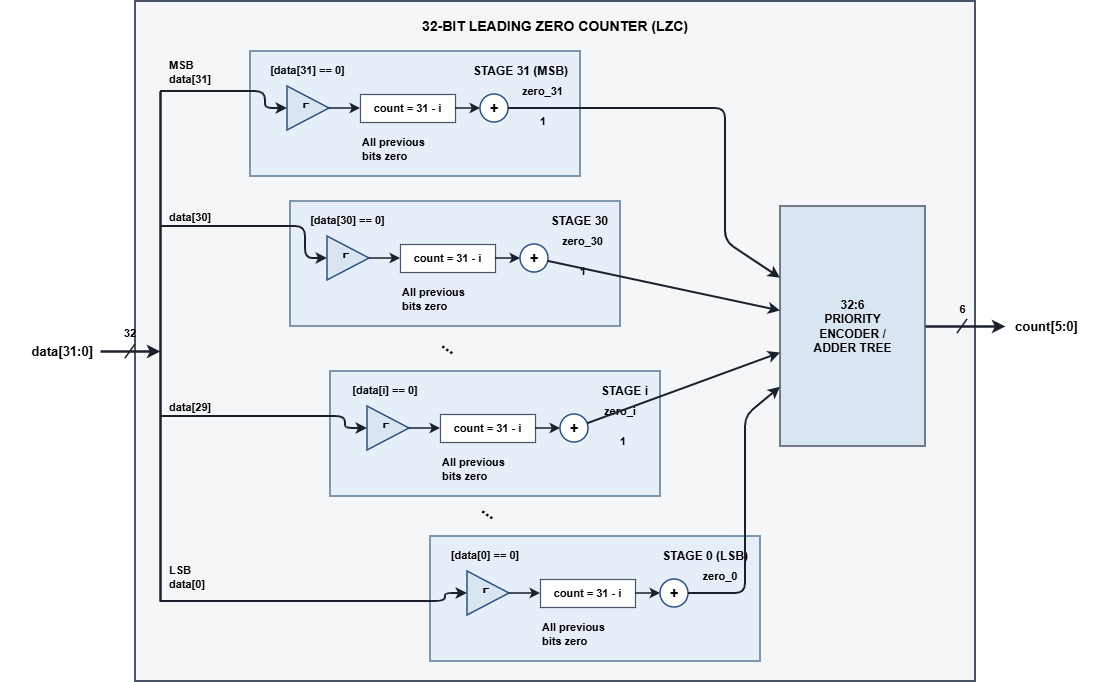

The diagram above was exported from draw.io. Its source (the exported page's mxGraphModel, read from the mxfile embedded in the PNG):
<mxGraphModel dx="1548" dy="806" grid="1" gridSize="10" guides="1" tooltips="1" connect="1" arrows="1" fold="1" page="1" pageScale="1" pageWidth="850" pageHeight="1100" math="0" shadow="0">
  <root>
    <mxCell id="0" />
    <mxCell id="1" parent="0" />
    <mxCell id="lzc_frame" parent="1" style="rounded=0;whiteSpace=wrap;html=1;fillColor=#f4f6f8;strokeColor=#4a5568;strokeWidth=2;verticalAlign=top;align=center;fontStyle=1;fontSize=14;spacingTop=10;" value="32-BIT LEADING ZERO COUNTER (LZC)" vertex="1">
      <mxGeometry height="680" width="840" x="170" y="50" as="geometry" />
    </mxCell>
    <mxCell id="in_bus" parent="1" style="text;html=1;strokeColor=none;fillColor=none;align=right;verticalAlign=middle;whiteSpace=wrap;fontStyle=1;fontSize=13;" value="data[31:0]" vertex="1">
      <mxGeometry height="30" width="95" x="35" y="385" as="geometry" />
    </mxCell>
    <mxCell id="in_line" edge="1" parent="1" style="endArrow=classic;html=1;strokeWidth=2.5;strokeColor=#1a202c;" value="">
      <mxGeometry relative="1" as="geometry">
        <mxPoint x="135" y="400" as="sourcePoint" />
        <mxPoint x="195" y="400" as="targetPoint" />
      </mxGeometry>
    </mxCell>
    <mxCell id="in_bus_width" parent="1" style="text;html=1;strokeColor=none;fillColor=none;align=center;verticalAlign=middle;whiteSpace=wrap;fontStyle=1;fontSize=11;" value="32" vertex="1">
      <mxGeometry height="20" width="30" x="150" y="372" as="geometry" />
    </mxCell>
    <mxCell id="in_slash" edge="1" parent="1" style="endArrow=none;html=1;strokeWidth=1.5;strokeColor=#1a202c;" value="">
      <mxGeometry relative="1" as="geometry">
        <mxPoint x="160" y="407" as="sourcePoint" />
        <mxPoint x="170" y="393" as="targetPoint" />
      </mxGeometry>
    </mxCell>
    <mxCell id="lbl_msb" parent="1" style="text;html=1;strokeColor=none;fillColor=none;align=left;verticalAlign=middle;whiteSpace=wrap;fontStyle=1;fontSize=11;" value="MSB&#10;data[31]" vertex="1">
      <mxGeometry height="32" width="60" x="202" y="105" as="geometry" />
    </mxCell>
    <mxCell id="lbl_d30" parent="1" style="text;html=1;strokeColor=none;fillColor=none;align=left;verticalAlign=middle;whiteSpace=wrap;fontStyle=1;fontSize=11;" value="data[30]" vertex="1">
      <mxGeometry height="22" width="60" x="202" y="255" as="geometry" />
    </mxCell>
    <mxCell id="lbl_d29" parent="1" style="text;html=1;strokeColor=none;fillColor=none;align=left;verticalAlign=middle;whiteSpace=wrap;fontStyle=1;fontSize=11;" value="data[29]" vertex="1">
      <mxGeometry height="22" width="60" x="202" y="445" as="geometry" />
    </mxCell>
    <mxCell id="lbl_lsb" parent="1" style="text;html=1;strokeColor=none;fillColor=none;align=left;verticalAlign=middle;whiteSpace=wrap;fontStyle=1;fontSize=11;" value="LSB&#10;data[0]" vertex="1">
      <mxGeometry height="32" width="60" x="202" y="610" as="geometry" />
    </mxCell>
    <mxCell id="trunk_line" edge="1" parent="1" style="endArrow=none;html=1;strokeWidth=2.5;strokeColor=#1a202c;" value="">
      <mxGeometry relative="1" as="geometry">
        <mxPoint x="195" y="140" as="sourcePoint" />
        <mxPoint x="195" y="650" as="targetPoint" />
      </mxGeometry>
    </mxCell>
    <mxCell id="st31_box" parent="1" style="rounded=0;whiteSpace=wrap;html=1;fillColor=#e6eff8;strokeColor=#5a7896;strokeWidth=1.5;verticalAlign=top;align=right;fontStyle=1;fontSize=12;spacingTop=6;spacingRight=10;" value="STAGE 31 (MSB)" vertex="1">
      <mxGeometry height="125" width="330" x="285" y="100" as="geometry" />
    </mxCell>
    <mxCell id="st31_cond" parent="1" style="text;html=1;strokeColor=none;fillColor=none;align=center;verticalAlign=middle;whiteSpace=wrap;fontStyle=1;fontSize=11;" value="[data[31] == 0]" vertex="1">
      <mxGeometry height="22" width="95" x="295" y="108" as="geometry" />
    </mxCell>
    <mxCell id="st31_cmp" parent="1" style="triangle;whiteSpace=wrap;html=1;fillColor=#d9e6f2;strokeColor=#2c5282;strokeWidth=1.5;fontSize=14;fontStyle=1;" value="⌜" vertex="1">
      <mxGeometry height="44" width="42" x="322" y="135" as="geometry" />
    </mxCell>
    <mxCell id="st31_expr" parent="1" style="rounded=0;whiteSpace=wrap;html=1;fillColor=#ffffff;strokeColor=#4a5568;strokeWidth=1.2;fontStyle=1;fontSize=11;" value="count = 31 - i" vertex="1">
      <mxGeometry height="28" width="95" x="395" y="143" as="geometry" />
    </mxCell>
    <mxCell id="st31_prev" parent="1" style="text;html=1;strokeColor=none;fillColor=none;align=left;verticalAlign=middle;whiteSpace=wrap;fontStyle=1;fontSize=11;" value="All previous&#10;bits zero" vertex="1">
      <mxGeometry height="32" width="95" x="395" y="182" as="geometry" />
    </mxCell>
    <mxCell id="st31_add" parent="1" style="ellipse;whiteSpace=wrap;html=1;fillColor=#ffffff;strokeColor=#2c5282;strokeWidth=1.5;fontStyle=1;fontSize=14;" value="+" vertex="1">
      <mxGeometry height="28" width="28" x="515" y="143" as="geometry" />
    </mxCell>
    <mxCell id="z31_lbl" parent="1" style="text;html=1;strokeColor=none;fillColor=none;align=center;verticalAlign=middle;whiteSpace=wrap;fontStyle=1;fontSize=11;" value="zero_31" vertex="1">
      <mxGeometry height="20" width="55" x="550" y="130" as="geometry" />
    </mxCell>
    <mxCell id="z31_w" parent="1" style="text;html=1;strokeColor=none;fillColor=none;align=center;verticalAlign=middle;whiteSpace=wrap;fontStyle=1;fontSize=11;" value="1" vertex="1">
      <mxGeometry height="20" width="20" x="568" y="160" as="geometry" />
    </mxCell>
    <mxCell id="st30_box" parent="1" style="rounded=0;whiteSpace=wrap;html=1;fillColor=#e6eff8;strokeColor=#5a7896;strokeWidth=1.5;verticalAlign=top;align=right;fontStyle=1;fontSize=12;spacingTop=6;spacingRight=10;" value="STAGE 30" vertex="1">
      <mxGeometry height="125" width="330" x="325" y="250" as="geometry" />
    </mxCell>
    <mxCell id="st30_cond" parent="1" style="text;html=1;strokeColor=none;fillColor=none;align=center;verticalAlign=middle;whiteSpace=wrap;fontStyle=1;fontSize=11;" value="[data[30] == 0]" vertex="1">
      <mxGeometry height="22" width="95" x="335" y="258" as="geometry" />
    </mxCell>
    <mxCell id="st30_cmp" parent="1" style="triangle;whiteSpace=wrap;html=1;fillColor=#d9e6f2;strokeColor=#2c5282;strokeWidth=1.5;fontSize=14;fontStyle=1;" value="⌜" vertex="1">
      <mxGeometry height="44" width="42" x="362" y="285" as="geometry" />
    </mxCell>
    <mxCell id="st30_expr" parent="1" style="rounded=0;whiteSpace=wrap;html=1;fillColor=#ffffff;strokeColor=#4a5568;strokeWidth=1.2;fontStyle=1;fontSize=11;" value="count = 31 - i" vertex="1">
      <mxGeometry height="28" width="95" x="435" y="293" as="geometry" />
    </mxCell>
    <mxCell id="st30_prev" parent="1" style="text;html=1;strokeColor=none;fillColor=none;align=left;verticalAlign=middle;whiteSpace=wrap;fontStyle=1;fontSize=11;" value="All previous&#10;bits zero" vertex="1">
      <mxGeometry height="32" width="95" x="435" y="332" as="geometry" />
    </mxCell>
    <mxCell id="st30_add" parent="1" style="ellipse;whiteSpace=wrap;html=1;fillColor=#ffffff;strokeColor=#2c5282;strokeWidth=1.5;fontStyle=1;fontSize=14;" value="+" vertex="1">
      <mxGeometry height="28" width="28" x="555" y="293" as="geometry" />
    </mxCell>
    <mxCell id="z30_lbl" parent="1" style="text;html=1;strokeColor=none;fillColor=none;align=center;verticalAlign=middle;whiteSpace=wrap;fontStyle=1;fontSize=11;" value="zero_30" vertex="1">
      <mxGeometry height="20" width="55" x="590" y="280" as="geometry" />
    </mxCell>
    <mxCell id="z30_w" parent="1" style="text;html=1;strokeColor=none;fillColor=none;align=center;verticalAlign=middle;whiteSpace=wrap;fontStyle=1;fontSize=11;" value="1" vertex="1">
      <mxGeometry height="20" width="20" x="608" y="310" as="geometry" />
    </mxCell>
    <mxCell id="ell_1" parent="1" style="text;html=1;strokeColor=none;fillColor=none;align=center;verticalAlign=middle;whiteSpace=wrap;fontStyle=1;fontSize=18;rotation=35;" value="..." vertex="1">
      <mxGeometry height="30" width="40" x="465" y="380" as="geometry" />
    </mxCell>
    <mxCell id="ell_2" parent="1" style="text;html=1;strokeColor=none;fillColor=none;align=center;verticalAlign=middle;whiteSpace=wrap;fontStyle=1;fontSize=18;rotation=35;" value="..." vertex="1">
      <mxGeometry height="30" width="40" x="505" y="545" as="geometry" />
    </mxCell>
    <mxCell id="sti_box" parent="1" style="rounded=0;whiteSpace=wrap;html=1;fillColor=#e6eff8;strokeColor=#5a7896;strokeWidth=1.5;verticalAlign=top;align=right;fontStyle=1;fontSize=12;spacingTop=6;spacingRight=10;" value="STAGE i" vertex="1">
      <mxGeometry height="125" width="330" x="365" y="420" as="geometry" />
    </mxCell>
    <mxCell id="sti_cond" parent="1" style="text;html=1;strokeColor=none;fillColor=none;align=center;verticalAlign=middle;whiteSpace=wrap;fontStyle=1;fontSize=11;" value="[data[i] == 0]" vertex="1">
      <mxGeometry height="22" width="90" x="375" y="428" as="geometry" />
    </mxCell>
    <mxCell id="sti_cmp" parent="1" style="triangle;whiteSpace=wrap;html=1;fillColor=#d9e6f2;strokeColor=#2c5282;strokeWidth=1.5;fontSize=14;fontStyle=1;" value="⌜" vertex="1">
      <mxGeometry height="44" width="42" x="402" y="455" as="geometry" />
    </mxCell>
    <mxCell id="sti_expr" parent="1" style="rounded=0;whiteSpace=wrap;html=1;fillColor=#ffffff;strokeColor=#4a5568;strokeWidth=1.2;fontStyle=1;fontSize=11;" value="count = 31 - i" vertex="1">
      <mxGeometry height="28" width="95" x="475" y="463" as="geometry" />
    </mxCell>
    <mxCell id="sti_prev" parent="1" style="text;html=1;strokeColor=none;fillColor=none;align=left;verticalAlign=middle;whiteSpace=wrap;fontStyle=1;fontSize=11;" value="All previous&#10;bits zero" vertex="1">
      <mxGeometry height="32" width="95" x="475" y="502" as="geometry" />
    </mxCell>
    <mxCell id="sti_add" parent="1" style="ellipse;whiteSpace=wrap;html=1;fillColor=#ffffff;strokeColor=#2c5282;strokeWidth=1.5;fontStyle=1;fontSize=14;" value="+" vertex="1">
      <mxGeometry height="28" width="28" x="595" y="463" as="geometry" />
    </mxCell>
    <mxCell id="zi_lbl" parent="1" style="text;html=1;strokeColor=none;fillColor=none;align=center;verticalAlign=middle;whiteSpace=wrap;fontStyle=1;fontSize=11;" value="zero_i" vertex="1">
      <mxGeometry height="20" width="50" x="630" y="450" as="geometry" />
    </mxCell>
    <mxCell id="zi_w" parent="1" style="text;html=1;strokeColor=none;fillColor=none;align=center;verticalAlign=middle;whiteSpace=wrap;fontStyle=1;fontSize=11;" value="1" vertex="1">
      <mxGeometry height="20" width="20" x="648" y="480" as="geometry" />
    </mxCell>
    <mxCell id="st0_box" parent="1" style="rounded=0;whiteSpace=wrap;html=1;fillColor=#e6eff8;strokeColor=#5a7896;strokeWidth=1.5;verticalAlign=top;align=right;fontStyle=1;fontSize=12;spacingTop=6;spacingRight=10;" value="STAGE 0 (LSB)" vertex="1">
      <mxGeometry height="125" width="330" x="465" y="585" as="geometry" />
    </mxCell>
    <mxCell id="st0_cond" parent="1" style="text;html=1;strokeColor=none;fillColor=none;align=center;verticalAlign=middle;whiteSpace=wrap;fontStyle=1;fontSize=11;" value="[data[0] == 0]" vertex="1">
      <mxGeometry height="22" width="90" x="475" y="593" as="geometry" />
    </mxCell>
    <mxCell id="st0_cmp" parent="1" style="triangle;whiteSpace=wrap;html=1;fillColor=#d9e6f2;strokeColor=#2c5282;strokeWidth=1.5;fontSize=14;fontStyle=1;" value="⌜" vertex="1">
      <mxGeometry height="44" width="42" x="502" y="620" as="geometry" />
    </mxCell>
    <mxCell id="st0_expr" parent="1" style="rounded=0;whiteSpace=wrap;html=1;fillColor=#ffffff;strokeColor=#4a5568;strokeWidth=1.2;fontStyle=1;fontSize=11;" value="count = 31 - i" vertex="1">
      <mxGeometry height="28" width="95" x="575" y="628" as="geometry" />
    </mxCell>
    <mxCell id="st0_prev" parent="1" style="text;html=1;strokeColor=none;fillColor=none;align=left;verticalAlign=middle;whiteSpace=wrap;fontStyle=1;fontSize=11;" value="All previous&#10;bits zero" vertex="1">
      <mxGeometry height="32" width="95" x="575" y="667" as="geometry" />
    </mxCell>
    <mxCell id="st0_add" parent="1" style="ellipse;whiteSpace=wrap;html=1;fillColor=#ffffff;strokeColor=#2c5282;strokeWidth=1.5;fontStyle=1;fontSize=14;" value="+" vertex="1">
      <mxGeometry height="28" width="28" x="695" y="628" as="geometry" />
    </mxCell>
    <mxCell id="z0_lbl" parent="1" style="text;html=1;strokeColor=none;fillColor=none;align=center;verticalAlign=middle;whiteSpace=wrap;fontStyle=1;fontSize=11;" value="zero_0" vertex="1">
      <mxGeometry height="20" width="50" x="730" y="615" as="geometry" />
    </mxCell>
    <mxCell id="enc_box" parent="1" style="rounded=0;whiteSpace=wrap;html=1;fillColor=#d9e6f2;strokeColor=#4a5568;strokeWidth=1.5;fontStyle=1;fontSize=12;align=center;verticalAlign=middle;" value="32:6&#10;PRIORITY&#10;ENCODER /&#10;ADDER TREE" vertex="1">
      <mxGeometry height="240" width="145" x="815" y="255" as="geometry" />
    </mxCell>
    <mxCell id="out_line" edge="1" parent="1" style="endArrow=classic;html=1;strokeWidth=2.5;strokeColor=#1a202c;" value="">
      <mxGeometry relative="1" as="geometry">
        <mxPoint x="960" y="375" as="sourcePoint" />
        <mxPoint x="1040" y="375" as="targetPoint" />
      </mxGeometry>
    </mxCell>
    <mxCell id="out_bus_width" parent="1" style="text;html=1;strokeColor=none;fillColor=none;align=center;verticalAlign=middle;whiteSpace=wrap;fontStyle=1;fontSize=11;" value="6" vertex="1">
      <mxGeometry height="20" width="25" x="985" y="348" as="geometry" />
    </mxCell>
    <mxCell id="out_slash" edge="1" parent="1" style="endArrow=none;html=1;strokeWidth=1.5;strokeColor=#1a202c;" value="">
      <mxGeometry relative="1" as="geometry">
        <mxPoint x="992" y="382" as="sourcePoint" />
        <mxPoint x="1002" y="368" as="targetPoint" />
      </mxGeometry>
    </mxCell>
    <mxCell id="out_bus" parent="1" style="text;html=1;strokeColor=none;fillColor=none;align=left;verticalAlign=middle;whiteSpace=wrap;fontStyle=1;fontSize=13;" value="count[5:0]" vertex="1">
      <mxGeometry height="30" width="95" x="1048" y="360" as="geometry" />
    </mxCell>
    <mxCell id="t31" edge="1" parent="1" style="endArrow=classic;html=1;strokeWidth=1.8;strokeColor=#1a202c;" target="st31_cmp" value="">
      <mxGeometry relative="1" as="geometry">
        <Array as="points">
          <mxPoint x="300" y="140" />
          <mxPoint x="300" y="157" />
        </Array>
        <mxPoint x="195" y="140" as="sourcePoint" />
        <mxPoint x="322" y="157" as="targetPoint" />
      </mxGeometry>
    </mxCell>
    <mxCell id="t30" edge="1" parent="1" style="endArrow=classic;html=1;strokeWidth=1.8;strokeColor=#1a202c;" target="st30_cmp" value="">
      <mxGeometry relative="1" as="geometry">
        <Array as="points">
          <mxPoint x="340" y="275" />
          <mxPoint x="340" y="307" />
        </Array>
        <mxPoint x="195" y="275" as="sourcePoint" />
        <mxPoint x="362" y="307" as="targetPoint" />
      </mxGeometry>
    </mxCell>
    <mxCell id="t29" edge="1" parent="1" style="endArrow=classic;html=1;strokeWidth=1.8;strokeColor=#1a202c;" target="sti_cmp" value="">
      <mxGeometry relative="1" as="geometry">
        <Array as="points">
          <mxPoint x="380" y="465" />
          <mxPoint x="380" y="477" />
        </Array>
        <mxPoint x="195" y="465" as="sourcePoint" />
        <mxPoint x="402" y="477" as="targetPoint" />
      </mxGeometry>
    </mxCell>
    <mxCell id="t0" edge="1" parent="1" style="endArrow=classic;html=1;strokeWidth=1.8;strokeColor=#1a202c;" target="st0_cmp" value="">
      <mxGeometry relative="1" as="geometry">
        <Array as="points">
          <mxPoint x="480" y="650" />
          <mxPoint x="480" y="642" />
        </Array>
        <mxPoint x="195" y="650" as="sourcePoint" />
        <mxPoint x="502" y="642" as="targetPoint" />
      </mxGeometry>
    </mxCell>
    <mxCell id="s31_c2e" edge="1" parent="1" source="st31_cmp" style="endArrow=classic;html=1;strokeWidth=1.5;strokeColor=#1a202c;" target="st31_expr" value="">
      <mxGeometry relative="1" as="geometry" />
    </mxCell>
    <mxCell id="s31_e2a" edge="1" parent="1" source="st31_expr" style="endArrow=classic;html=1;strokeWidth=1.5;strokeColor=#1a202c;" target="st31_add" value="">
      <mxGeometry relative="1" as="geometry" />
    </mxCell>
    <mxCell id="s31_a2enc" edge="1" parent="1" source="st31_add" style="endArrow=classic;html=1;strokeWidth=2;strokeColor=#1a202c;" target="enc_box" value="">
      <mxGeometry relative="1" as="geometry">
        <Array as="points">
          <mxPoint x="760" y="157" />
          <mxPoint x="760" y="290" />
        </Array>
      </mxGeometry>
    </mxCell>
    <mxCell id="s30_c2e" edge="1" parent="1" source="st30_cmp" style="endArrow=classic;html=1;strokeWidth=1.5;strokeColor=#1a202c;" target="st30_expr" value="">
      <mxGeometry relative="1" as="geometry" />
    </mxCell>
    <mxCell id="s30_e2a" edge="1" parent="1" source="st30_expr" style="endArrow=classic;html=1;strokeWidth=1.5;strokeColor=#1a202c;" target="st30_add" value="">
      <mxGeometry relative="1" as="geometry" />
    </mxCell>
    <mxCell id="s30_a2enc" edge="1" parent="1" source="st30_add" style="endArrow=classic;html=1;strokeWidth=2;strokeColor=#1a202c;" target="enc_box" value="">
      <mxGeometry relative="1" as="geometry" />
    </mxCell>
    <mxCell id="si_c2e" edge="1" parent="1" source="sti_cmp" style="endArrow=classic;html=1;strokeWidth=1.5;strokeColor=#1a202c;" target="sti_expr" value="">
      <mxGeometry relative="1" as="geometry" />
    </mxCell>
    <mxCell id="si_e2a" edge="1" parent="1" source="sti_expr" style="endArrow=classic;html=1;strokeWidth=1.5;strokeColor=#1a202c;" target="sti_add" value="">
      <mxGeometry relative="1" as="geometry" />
    </mxCell>
    <mxCell id="si_a2enc" edge="1" parent="1" source="sti_add" style="endArrow=classic;html=1;strokeWidth=2;strokeColor=#1a202c;" target="enc_box" value="">
      <mxGeometry relative="1" as="geometry" />
    </mxCell>
    <mxCell id="s0_c2e" edge="1" parent="1" source="st0_cmp" style="endArrow=classic;html=1;strokeWidth=1.5;strokeColor=#1a202c;" target="st0_expr" value="">
      <mxGeometry relative="1" as="geometry" />
    </mxCell>
    <mxCell id="s0_e2a" edge="1" parent="1" source="st0_expr" style="endArrow=classic;html=1;strokeWidth=1.5;strokeColor=#1a202c;" target="st0_add" value="">
      <mxGeometry relative="1" as="geometry" />
    </mxCell>
    <mxCell id="s0_a2enc" edge="1" parent="1" source="st0_add" style="endArrow=classic;html=1;strokeWidth=2;strokeColor=#1a202c;" target="enc_box" value="">
      <mxGeometry relative="1" as="geometry">
        <Array as="points">
          <mxPoint x="780" y="642" />
          <mxPoint x="780" y="465" />
        </Array>
      </mxGeometry>
    </mxCell>
  </root>
</mxGraphModel>